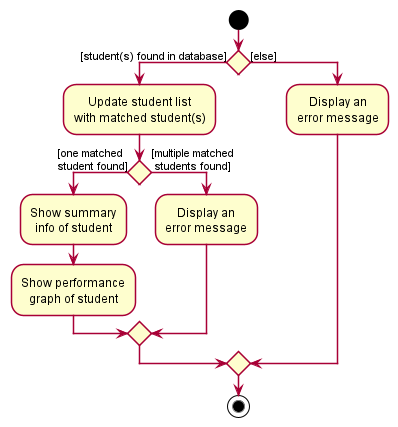

The diagram above was rendered by PlantUML. Its source (embedded in the PNG):
@startuml
!include style.puml

start
if () then ([student(s) found in database])
	:Update student list
	with matched student(s);
	if () then ([one matched\nstudent found])
    :Show summary\ninfo of student;
    :Show performance\ngraph of student;
	else ([multiple matched\n students found])
		:Display an\nerror message;
	endif
else ([else])
	:Display an\nerror message;
endif

stop

@enduml